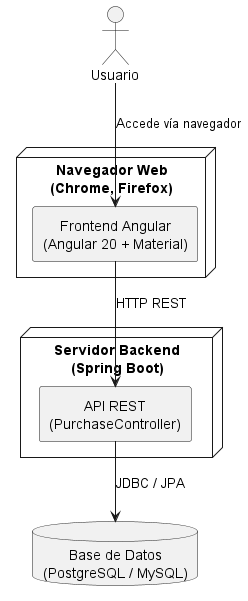

The diagram above was rendered by PlantUML. Its source (embedded in the PNG):
@startuml prueba
skinparam componentStyle rectangle
skinparam defaultTextAlignment center

actor Usuario

node "Navegador Web\n(Chrome, Firefox)" {
  component "Frontend Angular\n(Angular 20 + Material)" as Angular
}

node "Servidor Backend\n(Spring Boot)" {
  component "API REST\n(PurchaseController)" as Backend
}

database "Base de Datos\n(PostgreSQL / MySQL)" as DB

Usuario --> Angular : Accede vía navegador
Angular --> Backend : HTTP REST
Backend --> DB : JDBC / JPA

@enduml